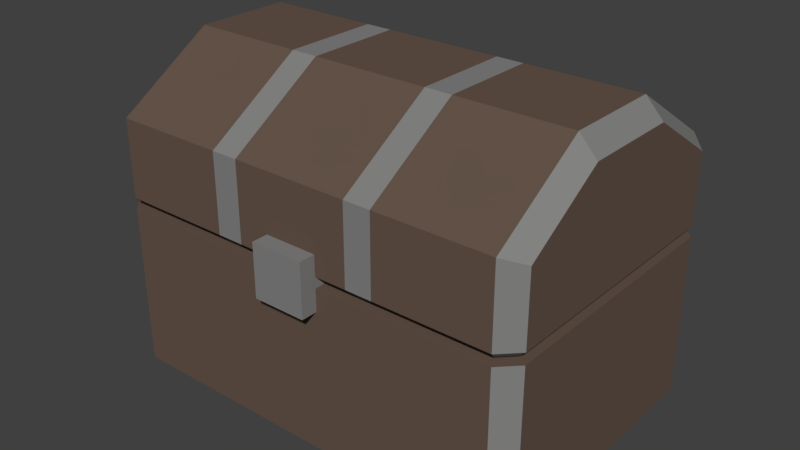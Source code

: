 # Source: chest.blend  (saved by Blender 2.78.0; exported with 4.5.12 LTS)
import bpy
from mathutils import Matrix  # noqa: F401  (used for matrix-valued properties, if any)

bpy.ops.wm.read_factory_settings(use_empty=True)
scene = bpy.context.scene
scene.name = 'Scene'

# ---- collections
col_collection_1 = bpy.data.collections.new('Collection 1'); scene.collection.children.link(col_collection_1)

# ---- materials (node trees are filled in below, after node groups)
mat_chest_mat = bpy.data.materials.new('chest_mat')
mat_chest_mat.alpha_threshold = 0.0
mat_chest_mat.use_transparent_shadow = False
mat_chest_mat.diffuse_color = (0.1329, 0.09109, 0.06923, 1.0)
mat_chest_mat.roughness = 0.5
mat_chest_mat.specular_intensity = 0.0
mat_chest2_mat = bpy.data.materials.new('chest2_mat')
mat_chest2_mat.alpha_threshold = 0.0
mat_chest2_mat.use_transparent_shadow = False
mat_chest2_mat.diffuse_color = (0.233, 0.23, 0.2271, 1.0)
mat_chest2_mat.roughness = 0.5
mat_chest2_mat.specular_intensity = 0.0

# ---- material node trees

# ---- world
world_world = bpy.data.worlds.new('World'); scene.world = world_world
world_world.color = (0.05088, 0.05088, 0.05088)
world_world.use_sun_shadow = False
world_world.sun_shadow_jitter_overblur = 0.0
world_world.cycles.sampling_method = 'MANUAL'

# ---- meshes
me_cube_001 = bpy.data.meshes.new('Cube.001')
me_cube_001.from_pydata([(-0.8326, -0.6095, -0.1068), (-0.9057, -0.5363, -0.1068), (-0.9057, 0.5363, -0.1068), (-0.8326, 0.6095, -0.1068), (0.9057, -0.5363, -0.1068), (0.8326, -0.6095, -0.1068), (0.8326, 0.6095, -0.1068), (0.9057, 0.5363, -0.1068), (-0.8439, -0.503, 0.572), (-0.9057, -0.5363, 0.5704), (-0.7852, -0.5618, 0.572), (-0.8326, -0.6095, 0.5704), (-0.7852, 0.5618, 0.572), (-0.8326, 0.6095, 0.5704), (-0.8439, 0.503, 0.572), (-0.9057, 0.5363, 0.5704), (0.7852, -0.5618, 0.572), (0.8326, -0.6095, 0.5704), (0.8439, -0.503, 0.572), (0.9057, -0.5363, 0.5704), (0.8439, 0.503, 0.572), (0.9057, 0.5363, 0.5704), (0.7852, 0.5618, 0.572), (0.8326, 0.6095, 0.5704), (-0.7852, -0.5618, -0.03747), (-0.8439, -0.503, -0.03747), (-0.8439, 0.503, -0.03747), (-0.7852, 0.5618, -0.03747), (0.7852, 0.5618, -0.03747), (0.8439, 0.503, -0.03747), (0.8439, -0.503, -0.03747), (0.7852, -0.5618, -0.03747)], [], [(13, 3, 2, 15), (21, 7, 6, 23), (0, 11, 9, 1), (5, 17, 11, 0), (17, 5, 4, 19), (1, 9, 15, 2), (3, 13, 23, 6), (7, 21, 19, 4), (2, 3, 6, 7, 4, 5, 0, 1), (10, 8, 9, 11), (14, 12, 13, 15), (22, 20, 21, 23), (18, 16, 17, 19), (8, 14, 15, 9), (16, 10, 11, 17), (19, 21, 20, 18), (23, 13, 12, 22), (18, 20, 29, 30), (29, 28, 27, 26, 25, 24, 31, 30), (16, 18, 30, 31), (20, 22, 28, 29), (10, 16, 31, 24), (14, 8, 25, 26), (12, 14, 26, 27), (22, 12, 27, 28), (8, 10, 24, 25)])
me_cube_001.polygons.foreach_set('material_index', [1, 1, 1, 0, 1, 0, 0, 0, 0, 0, 0, 0, 0, 0, 0, 0, 0, 0, 0, 0, 0, 0, 0, 0, 0, 0])
me_cube_001.materials.append(mat_chest_mat)
me_cube_001.materials.append(mat_chest2_mat)
me_cube_001.use_remesh_preserve_volume = False
me_cube_001.use_remesh_preserve_attributes = False
me_cube_001.use_mirror_vertex_groups = False
me_cube_001.update()
me_cube_002 = bpy.data.meshes.new('Cube.002')
me_cube_002.from_pydata([(-0.9057, -0.5363, 0.9102), (-0.8326, -0.6095, 0.9425), (-0.8326, 0.6095, 0.9425), (-0.9057, 0.5363, 0.9102), (0.9057, 0.5363, 0.9102), (0.8326, 0.6095, 0.9425), (0.8326, -0.6095, 0.9425), (0.9057, -0.5363, 0.9102), (-0.8326, -0.2032, 1.201), (-0.9057, -0.2032, 1.122), (-0.9057, 0.2032, 1.122), (-0.8326, 0.2032, 1.201), (0.8326, 0.2032, 1.201), (0.9057, 0.2032, 1.122), (0.9057, -0.2032, 1.122), (0.8326, -0.2032, 1.201), (-0.2727, 0.5803, 0.5869), (-0.3311, 0.5803, 0.5869), (0.2727, 0.5803, 0.5869), (0.3311, 0.5803, 0.5869), (0.2727, -0.5803, 0.5869), (0.3311, -0.5803, 0.5869), (-0.2727, -0.5803, 0.5869), (-0.3311, -0.5803, 0.5869), (-0.8765, -0.174, 0.5869), (-0.8765, -0.2324, 0.5869), (-0.9057, -0.2032, 0.6161), (-0.9057, 0.2032, 0.6161), (-0.8765, 0.2324, 0.5869), (-0.8765, 0.174, 0.5869), (0.8765, 0.174, 0.5869), (0.8765, 0.2324, 0.5869), (0.9057, 0.2032, 0.6161), (0.9057, -0.2032, 0.6161), (0.8765, -0.2324, 0.5869), (0.8765, -0.174, 0.5869), (-0.8205, -0.5803, 0.5869), (-0.8326, -0.6095, 0.6161), (-0.8765, -0.5242, 0.5869), (-0.9057, -0.5363, 0.6161), (-0.8765, 0.5242, 0.5869), (-0.9057, 0.5363, 0.6161), (-0.8205, 0.5803, 0.5869), (-0.8326, 0.6095, 0.6161), (0.8765, -0.5242, 0.5869), (0.9057, -0.5363, 0.6161), (0.8205, -0.5803, 0.5869), (0.8326, -0.6095, 0.6161), (0.8205, 0.5803, 0.5869), (0.8326, 0.6095, 0.6161), (0.8765, 0.5242, 0.5869), (0.9057, 0.5363, 0.6161), (-0.2457, 0.6095, 0.9425), (-0.3581, 0.6095, 0.9425), (0.3581, 0.6095, 0.9425), (0.2457, 0.6095, 0.9425), (0.2457, -0.6095, 0.9425), (0.3581, -0.6095, 0.9425), (-0.3581, -0.6095, 0.9425), (-0.2457, -0.6095, 0.9425), (0.2457, 0.2032, 1.201), (0.3581, 0.2032, 1.201), (0.3581, -0.2032, 1.201), (0.2457, -0.2032, 1.201), (-0.3581, 0.2032, 1.201), (-0.2457, 0.2032, 1.201), (-0.2457, -0.2032, 1.201), (-0.3581, -0.2032, 1.201), (-0.3581, 0.6095, 0.6161), (-0.2457, 0.6095, 0.6161), (-0.2727, 0.5803, 0.5869), (-0.3311, 0.5803, 0.5869), (0.2457, 0.6095, 0.6161), (0.3581, 0.6095, 0.6161), (0.3311, 0.5803, 0.5869), (0.2727, 0.5803, 0.5869), (0.3581, -0.6095, 0.6161), (0.2457, -0.6095, 0.6161), (0.2727, -0.5803, 0.5869), (0.3311, -0.5803, 0.5869), (-0.2457, -0.6095, 0.6161), (-0.3581, -0.6095, 0.6161), (-0.3311, -0.5803, 0.5869), (-0.2727, -0.5803, 0.5869), (-0.111, -0.6779, 0.4788), (-0.111, -0.6779, 0.7008), (-0.111, -0.5067, 0.4788), (-0.111, -0.5067, 0.7008), (0.111, -0.6779, 0.4788), (0.111, -0.6779, 0.7008), (0.111, -0.5067, 0.4788), (0.111, -0.5067, 0.7008), (-0.2545, 0.5415, 0.5869), (-0.309, 0.5415, 0.5869), (0.2545, 0.5415, 0.5869), (0.309, 0.5415, 0.5869), (0.2545, -0.5415, 0.5869), (0.309, -0.5415, 0.5869), (-0.2545, -0.5415, 0.5869), (-0.309, -0.5415, 0.5869), (-0.818, -0.1623, 0.5869), (-0.818, -0.2168, 0.5869), (-0.818, 0.2168, 0.5869), (-0.818, 0.1623, 0.5869), (0.818, 0.1623, 0.5869), (0.818, 0.2168, 0.5869), (0.818, -0.2168, 0.5869), (0.818, -0.1623, 0.5869), (-0.7657, -0.5415, 0.5869), (-0.818, -0.4892, 0.5869), (-0.818, 0.4892, 0.5869), (-0.7657, 0.5415, 0.5869), (0.818, -0.4892, 0.5869), (0.7657, -0.5415, 0.5869), (0.7657, 0.5415, 0.5869), (0.818, 0.4892, 0.5869), (-0.245, 0.5213, 0.5869), (-0.2974, 0.5213, 0.5869), (0.2974, 0.5213, 0.5869), (0.245, 0.5213, 0.5869), (0.245, -0.5213, 0.5869), (0.2974, -0.5213, 0.5869), (-0.2974, -0.5213, 0.5869), (-0.245, -0.5213, 0.5869), (-0.2089, 0.4444, 0.9987), (-0.2536, 0.4444, 0.9987), (0.2089, 0.4444, 0.9987), (0.2536, 0.4444, 0.9987), (0.2089, -0.4444, 0.9987), (0.2536, -0.4444, 0.9987), (-0.2089, -0.4444, 0.9987), (-0.2536, -0.4444, 0.9987), (-0.6714, -0.1332, 0.9987), (-0.6714, -0.178, 0.9987), (-0.6714, 0.178, 0.9987), (-0.6714, 0.1332, 0.9987), (0.6714, 0.1332, 0.9987), (0.6714, 0.178, 0.9987), (0.6714, -0.178, 0.9987), (0.6714, -0.1332, 0.9987), (-0.6284, -0.4444, 0.9987), (-0.6714, -0.4015, 0.9987), (-0.6714, 0.4015, 0.9987), (-0.6284, 0.4444, 0.9987), (0.6714, -0.4015, 0.9987), (0.6284, -0.4444, 0.9987), (0.6284, 0.4444, 0.9987), (0.6714, 0.4015, 0.9987)], [], [(68, 43, 2, 53), (67, 8, 1, 58), (5, 54, 61, 12), (45, 33, 14, 7), (41, 27, 10, 3), (26, 39, 0, 9), (15, 62, 57, 6), (63, 66, 59, 56), (55, 52, 65, 60), (37, 1, 0, 39), (37, 81, 58, 1), (33, 32, 13, 14), (53, 2, 11, 64), (64, 11, 8, 67), (76, 47, 6, 57), (80, 77, 56, 59), (16, 17, 71, 70), (12, 61, 62, 15), (60, 65, 66, 63), (49, 73, 54, 5), (32, 51, 4, 13), (27, 26, 9, 10), (11, 2, 3, 10), (15, 6, 7, 14), (49, 5, 4, 51), (2, 43, 41, 3), (6, 47, 45, 7), (1, 8, 9, 0), (8, 11, 10, 9), (5, 12, 13, 4), (12, 15, 14, 13), (17, 42, 43, 68, 71), (48, 19, 74, 73, 49), (21, 46, 47, 76, 79), (36, 23, 82, 81, 37), (24, 25, 26), (27, 28, 29), (30, 31, 32), (33, 34, 35), (18, 75, 74, 19), (22, 83, 82, 23), (26, 27, 29, 24), (32, 33, 35, 30), (50, 48, 49, 51), (46, 44, 45, 47), (38, 36, 37, 39), (42, 40, 41, 43), (25, 38, 39, 26), (40, 28, 27, 41), (70, 69, 72, 75, 18, 16), (44, 34, 33, 45), (78, 77, 80, 83, 22, 20), (20, 21, 79, 78), (31, 50, 51, 32), (68, 69, 70, 71), (72, 73, 74, 75), (76, 77, 78, 79), (80, 81, 82, 83), (63, 56, 57, 62), (67, 58, 59, 66), (55, 60, 61, 54), (60, 63, 62, 61), (53, 64, 65, 52), (64, 67, 66, 65), (54, 73, 72, 55), (68, 53, 52, 69), (58, 81, 80, 59), (76, 57, 56, 77), (72, 69, 52, 55), (84, 85, 87, 86), (90, 91, 89, 88), (88, 89, 85, 84), (86, 90, 88, 84), (91, 87, 85, 89), (17, 16, 92, 93), (44, 46, 113, 112), (28, 40, 110, 102), (18, 19, 95, 94), (35, 34, 106, 107), (21, 20, 96, 97), (75, 74, 118, 119), (16, 18, 94, 92), (42, 17, 93, 111), (22, 23, 99, 98), (20, 22, 98, 96), (34, 44, 112, 106), (36, 38, 109, 108), (25, 24, 100, 101), (24, 29, 103, 100), (46, 21, 97, 113), (79, 78, 120, 121), (19, 48, 114, 95), (30, 35, 107, 104), (50, 31, 105, 115), (40, 42, 111, 110), (29, 28, 102, 103), (48, 50, 115, 114), (83, 82, 122, 123), (31, 30, 104, 105), (23, 36, 108, 99), (71, 70, 116, 117), (38, 25, 101, 109), (99, 108, 140, 131), (98, 99, 131, 130), (109, 101, 133, 141), (101, 100, 132, 133), (102, 110, 142, 134), (103, 102, 134, 135), (111, 93, 125, 143), (105, 104, 136, 137), (106, 112, 144, 138), (107, 106, 138, 139), (113, 97, 129, 145), (92, 94, 126, 124), (95, 114, 146, 127), (96, 98, 130, 128), (115, 105, 137, 147), (100, 103, 135, 132), (104, 107, 139, 136), (114, 115, 147, 146), (112, 113, 145, 144), (93, 92, 124, 125), (108, 109, 141, 140), (94, 95, 127, 126), (110, 111, 143, 142), (97, 96, 128, 129), (124, 126, 127, 146, 147, 137, 136, 139, 138, 144, 145, 129, 128, 130, 131, 140, 141, 133, 132, 135, 134, 142, 143, 125)])
me_cube_002.polygons.foreach_set('material_index', [0, 0, 0, 0, 0, 0, 0, 0, 0, 1, 0, 0, 0, 0, 0, 0, 0, 0, 0, 0, 0, 0, 1, 1, 1, 1, 1, 1, 1, 1, 1, 0, 0, 0, 0, 0, 0, 0, 0, 0, 0, 0, 0, 1, 1, 1, 1, 0, 0, 0, 0, 0, 0, 0, 1, 1, 1, 1, 1, 1, 1, 1, 1, 1, 1, 1, 1, 1, 0, 1, 1, 1, 1, 1, 0, 0, 0, 0, 0, 0, 0, 0, 0, 0, 0, 0, 0, 0, 0, 0, 0, 0, 0, 0, 0, 0, 0, 0, 0, 0, 0, 0, 0, 0, 0, 0, 0, 0, 0, 0, 0, 0, 0, 0, 0, 0, 0, 0, 0, 0, 0, 0, 0, 0, 0, 0, 0])
me_cube_002.materials.append(mat_chest_mat)
me_cube_002.materials.append(mat_chest2_mat)
me_cube_002.use_remesh_preserve_volume = False
me_cube_002.use_remesh_preserve_attributes = False
me_cube_002.use_mirror_vertex_groups = False
me_cube_002.update()
arm_armature = bpy.data.armatures.new('Armature')  # bones are not reproduced

# ---- objects
ob_armature = bpy.data.objects.new('Armature', arm_armature)
ob_chest = bpy.data.objects.new('chest', me_cube_001)
ob_chest_top = bpy.data.objects.new('chest_top', me_cube_002)

# ---- transforms, parenting, visibility, modifiers, constraints
ob_armature.location = (0.0, 0.0, 0.0)
ob_armature.show_in_front = True
ob_armature.lineart.crease_threshold = 0.0
ob_chest.parent = ob_armature
ob_chest.location = (0.0, 0.0, 0.0)
ob_chest.lineart.crease_threshold = 0.0
_vg = ob_chest.vertex_groups.new(name='Bone')
_vg.add([0, 1, 2, 3, 4, 5, 6, 7, 8, 9, 10, 11, 12, 13, 14, 15, 16, 17, 18, 19, 20, 21, 22, 23, 24, 25, 26, 27, 28, 29, 30, 31], 1.0, 'REPLACE')
_vg = ob_chest.vertex_groups.new(name='Bone_top')
_m = ob_chest.modifiers.new('Armature', 'ARMATURE')
_m.object = ob_armature
ob_chest_top.parent = ob_armature
ob_chest_top.location = (0.0, 0.0, 0.0)
ob_chest_top.lineart.crease_threshold = 0.0
_vg = ob_chest_top.vertex_groups.new(name='Bone')
_vg = ob_chest_top.vertex_groups.new(name='Bone_top')
_vg.add([0, 1, 2, 3, 4, 5, 6, 7, 8, 9, 10, 11, 12, 13, 14, 15, 16, 17, 18, 19, 20, 21, 22, 23, 24, 25, 26, 27, 28, 29, 30, 31, 32, 33, 34, 35, 36, 37, 38, 39, 40, 41, 42, 43, 44, 45, 46, 47, 48, 49, 50, 51, 52, 53, 54, 55, 56, 57, 58, 59, 60, 61, 62, 63, 64, 65, 66, 67, 68, 69, 70, 71, 72, 73, 74, 75, 76, 77, 78, 79, 80, 81, 82, 83, 84, 85, 86, 87, 88, 89, 90, 91, 92, 93, 94, 95, 96, 97, 98, 99, 100, 101, 102, 103, 104, 105, 106, 107, 108, 109, 110, 111, 112, 113, 114, 115, 116, 117, 118, 119, 120, 121, 122, 123, 124, 125, 126, 127, 128, 129, 130, 131, 132, 133, 134, 135, 136, 137, 138, 139, 140, 141, 142, 143, 144, 145, 146, 147], 1.0, 'REPLACE')
_m = ob_chest_top.modifiers.new('Armature', 'ARMATURE')
_m.object = ob_armature

# ---- collection membership
col_collection_1.objects.link(ob_armature)
col_collection_1.objects.link(ob_chest)
col_collection_1.objects.link(ob_chest_top)

# ---- scene / render settings (as saved in the file)
scene.frame_start = 1; scene.frame_end = 13; scene.frame_set(0)
scene.render.engine = 'BLENDER_EEVEE_NEXT'
scene.render.resolution_percentage = 50
scene.render.dither_intensity = 0.0
scene.cycles.use_denoising = False
scene.cycles.samples = 128
scene.cycles.sampling_pattern = 'TABULATED_SOBOL'
scene.cycles.light_sampling_threshold = 0.0
scene.cycles.use_adaptive_sampling = False
scene.cycles.use_light_tree = False
scene.cycles.blur_glossy = 0.0
scene.cycles.sample_clamp_indirect = 0.0
scene.view_settings.view_transform = 'Standard'
bpy.context.view_layer.update()

# ---- added for rendering (the .blend has no active camera and no usable light): camera, sun
cam_auto = bpy.data.cameras.new('AutoCamera')
cam_auto.lens = 50.0
cam_auto.sensor_width = 36.0
cam_auto.clip_end = 1000.0
ob_auto_camera = bpy.data.objects.new('AutoCamera', cam_auto)
scene.collection.objects.link(ob_auto_camera)
ob_auto_camera.location = (2.38583, -2.89723, 2.45578)
ob_auto_camera.rotation_euler = (1.09748, -7.21219e-08, 0.694738)
scene.camera = ob_auto_camera
light_auto_sun = bpy.data.lights.new('AutoSun', 'SUN')
light_auto_sun.energy = 3.0
light_auto_sun.angle = 0.0523599
ob_auto_sun = bpy.data.objects.new('AutoSun', light_auto_sun)
scene.collection.objects.link(ob_auto_sun)
ob_auto_sun.rotation_euler = (0.872665, 0.174533, 0.523599)
bpy.context.view_layer.update()
